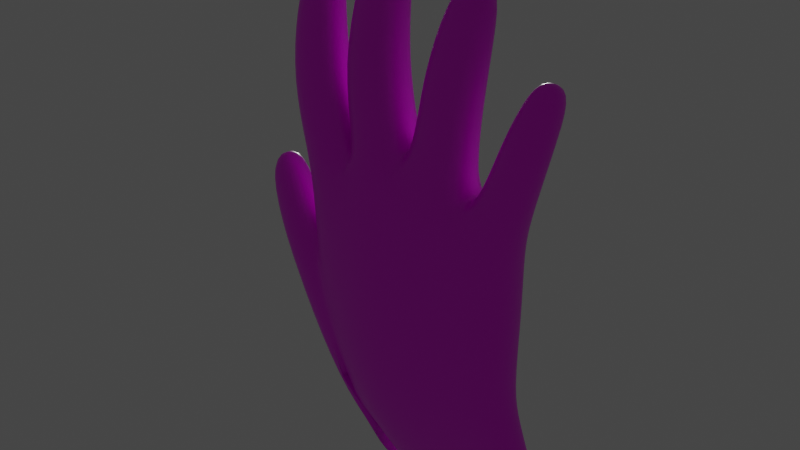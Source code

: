 # Source: hand.blend  (saved by Blender 2.93.21; exported with 4.5.12 LTS)
import bpy
from mathutils import Matrix  # noqa: F401  (used for matrix-valued properties, if any)

bpy.ops.wm.read_factory_settings(use_empty=True)
scene = bpy.context.scene
scene.name = 'Scene'

# ---- collections
col_collection = bpy.data.collections.new('Collection'); scene.collection.children.link(col_collection)

# ---- images (referenced by path relative to the original .blend; pixels are not part of the script)
import os
ASSET_DIR = os.environ.get("B2B_ASSET_DIR", "")  # directory of the original .blend (textures are referenced by path, not embedded)
HERE = os.path.dirname(os.path.abspath(__file__))  # packed textures are extracted next to this script under _unpacked/

def load_image(name, relpath, width, height, colorspace="sRGB"):
    """Load a texture the original file referenced (path relative to the .blend, or extracted next to this script)."""
    p = next((c for c in (os.path.join(HERE, relpath), os.path.join(ASSET_DIR, relpath)) if relpath and os.path.exists(c)), "")
    if p:
        img = bpy.data.images.load(p, check_existing=True)
        img.name = name
    else:  # same state as the original file: an image datablock whose file is absent (Cycles renders it pink)
        img = bpy.data.images.new(name, width, height)
        img.source = "FILE"
        img.filepath = "//" + (relpath or name)
    img.colorspace_settings.name = colorspace
    return img
img_237_536x354_jpg = load_image('237-536x354.jpg', '237-536x354.jpg', 1024, 1024, 'sRGB')

# ---- materials (node trees are filled in below, after node groups)
mat_material = bpy.data.materials.new('Material')
mat_material.alpha_threshold = 0.0
mat_material.use_transparent_shadow = False
mat_material.line_color = (0.0, 0.0, 0.0, 1.0)

# ---- material node trees
mat_material.use_nodes = True; mat_material.node_tree.nodes.clear()
_N = mat_material.node_tree.nodes; _L = mat_material.node_tree.links
n0 = _N.new('ShaderNodeOutputMaterial'); n0.name = 'Material Output'; n0.location = (300, 300)
n1 = _N.new('ShaderNodeBsdfPrincipled'); n1.name = 'Principled BSDF'; n1.location = (10, 300)
n1.distribution = 'GGX'
n1.subsurface_method = 'BURLEY'
n1.inputs[2].default_value = 0.4
n1.inputs[3].default_value = 1.45
n1.inputs[27].default_value = (0.0, 0.0, 0.0, 1.0)
n1.inputs[28].default_value = 1.0
n2 = _N.new('ShaderNodeTexImage'); n2.name = 'Image Texture'; n2.location = (-280, 280)
n2.image = img_237_536x354_jpg
_L.new(n1.outputs[0], n0.inputs[0])
_L.new(n2.outputs[0], n1.inputs[0])
n0.is_active_output = True

# ---- world
world_world = bpy.data.worlds.new('World'); scene.world = world_world
world_world.use_nodes = True; world_world.node_tree.nodes.clear()
_N = world_world.node_tree.nodes; _L = world_world.node_tree.links
n0 = _N.new('ShaderNodeOutputWorld'); n0.name = 'World Output'; n0.location = (300, 300)
n1 = _N.new('ShaderNodeBackground'); n1.name = 'Background'; n1.location = (10, 300)
n1.inputs[0].default_value = (0.05088, 0.05088, 0.05088, 1.0)
_L.new(n1.outputs[0], n0.inputs[0])
n0.is_active_output = True
world_world.color = (0.05088, 0.05088, 0.05088)
world_world.use_sun_shadow = False
world_world.sun_shadow_jitter_overblur = 0.0

# ---- lights
light_sun = bpy.data.lights.new('Sun', 'SUN')
light_sun.transmission_factor = 0.0
light_sun.energy = 1.0
light_sun.shadow_soft_size = 0.125

# ---- meshes
me_cube = bpy.data.meshes.new('Cube')
me_cube.from_pydata([(0.9199, 0.2189, 0.579), (0.8884, 0.2194, -0.6606), (0.9182, -0.2498, 0.5785), (0.8775, -0.2312, -0.6663), (-0.9658, 0.242, 0.7525), (-0.5947, 0.1871, -1.005), (-0.9657, -0.2427, 0.7519), (-0.6257, -0.2264, -1.019), (0.5317, 0.2204, -0.727), (0.1359, 0.2212, -0.7731), (-0.2918, 0.2222, -0.8795), (0.5165, -0.3005, 0.887), (-0.04234, -0.3006, 1.087), (-0.5408, -0.2811, 0.974), (-0.4141, -0.3422, -0.9454), (-0.06727, -0.4029, -0.863), (0.4264, -0.334, -0.7579), (-0.5241, 0.2579, 0.9819), (-0.009867, 0.2467, 1.099), (0.5521, 0.2049, 0.8915), (0.9133, 0.237, 0.1043), (-0.9172, -0.245, 0.1874), (0.913, -0.24, 0.1032), (-0.9157, 0.2431, 0.1883), (-0.4469, 0.2168, 0.324), (0.221, -0.05137, 0.3868), (0.5734, 0.1576, 0.2679), (0.443, -0.3467, 0.2454), (-0.1439, -0.4357, 0.3289), (-0.5604, -0.3511, 0.2792), (-0.6021, 0.194, -0.994), (-0.6337, -0.2339, -1.008), (-0.971, 0.2412, 0.0802), (-0.973, -0.2405, 0.08249), (-0.6941, 0.2222, -1.106), (-0.7029, -0.2334, -1.11), (-1.107, 0.2278, -0.3887), (-1.111, -0.2324, -0.3895), (-0.2507, 0.1355, -1.443), (-0.2715, -0.1522, -1.453), (-0.04651, 0.2036, -1.365), (0.6152, -0.2498, -1.095), (0.9713, -0.1801, -0.9351), (0.9722, 0.1889, -0.9347), (0.6456, 0.2277, -1.081), (0.2809, 0.2406, -1.225), (-0.1055, -0.2594, -1.392), (0.2063, -0.2904, -1.269), (-0.3026, 0.1524, -1.438), (-0.3025, -0.1471, -1.438), (-0.3505, 0.1963, -1.479), (-0.3505, -0.1863, -1.479), (-1.231, -0.1418, 0.5571), (-1.237, 0.1934, 0.5323), (-1.443, -0.1561, 0.2276), (-1.447, 0.1732, 0.2118), (-1.628, 0.1684, 0.6738), (-1.422, 0.2021, 0.8252), (-1.617, -0.06125, 0.7145), (-1.41, -0.03053, 0.8712), (-1.026, 0.2104, 1.014), (-1.025, -0.2249, 1.018), (-0.6578, -0.2258, 1.185), (-0.6584, 0.2159, 1.18), (-0.1317, -0.241, 1.359), (-0.5159, -0.2418, 1.25), (-0.5166, 0.2374, 1.246), (-0.1309, 0.2385, 1.353), (0.4658, -0.2137, 1.218), (0.0888, -0.2115, 1.365), (0.08697, 0.1937, 1.351), (0.4666, 0.1893, 1.208), (0.9745, 0.1399, 0.8629), (0.9738, -0.2233, 0.8733), (0.7141, -0.2337, 1.081), (0.7139, 0.1358, 1.061), (-0.8102, -0.2037, 1.708), (-1.162, -0.2099, 1.574), (-1.165, 0.1964, 1.534), (-0.8094, 0.2078, 1.666), (-1.057, 0.1837, 2.551), (-1.281, 0.162, 2.488), (-1.283, 0.4213, 2.392), (-1.059, 0.4435, 2.458), (-0.2434, -0.2029, 1.9), (-0.6202, -0.2056, 1.818), (-0.6224, 0.2521, 1.777), (-0.2422, 0.2566, 1.856), (-0.4241, 0.2695, 2.795), (-0.6628, 0.2722, 2.803), (-0.6666, 0.5546, 2.696), (-0.4272, 0.5529, 2.69), (0.4862, -0.1707, 1.722), (0.1266, -0.1602, 1.834), (0.122, 0.2182, 1.777), (0.4857, 0.2064, 1.675), (0.4206, 0.223, 2.572), (0.17, 0.2161, 2.565), (0.166, 0.4672, 2.471), (0.417, 0.4738, 2.477), (1.085, 0.1203, 1.26), (1.086, -0.2164, 1.313), (0.8356, 0.1416, 1.419), (0.8396, -0.1955, 1.483), (1.181, 0.2655, 1.912), (1.185, 0.03864, 1.994), (0.9892, 0.2749, 1.944), (0.9934, 0.04781, 2.027), (-0.9359, 0.3063, 2.104), (-0.9366, -0.03495, 2.194), (-1.248, -0.04066, 2.129), (-1.25, 0.2972, 2.036), (-0.3424, 0.3985, 2.338), (-0.3417, 0.02466, 2.439), (-0.6624, 0.03401, 2.437), (-0.6662, 0.4059, 2.335), (0.4637, 0.3373, 2.137), (0.4662, 0.01761, 2.23), (0.1404, 0.01303, 2.246), (0.1352, 0.3333, 2.149), (1.151, -0.1163, 1.684), (0.9157, -0.08923, 1.785), (1.149, 0.1755, 1.6), (0.9107, 0.2019, 1.694), (0.9972, -0.01147, 0.5263), (-1.057, -0.0004125, 0.7127), (0.9688, 0.0004866, -0.6341), (0.5662, -0.02902, 0.9922), (-0.01893, -0.005652, 1.227), (-0.5382, -0.0005443, 1.076), (0.9982, -0.001122, 0.07188), (-1.023, 0.0002677, 0.324), (-0.9873, 0.003566, 0.3243), (-0.7262, -4.657e-06, -1.126), (-1.147, -0.0002952, -0.5057), (1.053, 0.004991, -0.8898), (-1.499, 0.006177, 0.1552), (-1.177, 0.02997, 0.608), (-0.3834, 0.004991, -1.498), (-1.653, 0.05417, 0.7151), (-1.406, 0.09498, 0.8773), (-1.112, -0.006978, 0.9794), (-0.58, -0.004576, 1.225), (-0.04327, -0.0007528, 1.388), (-0.6075, -0.001937, 1.232), (0.55, -0.009498, 1.192), (0.005501, -0.01004, 1.393), (1.036, -0.03826, 0.8268), (0.6567, -0.04999, 1.117), (-1.248, -0.009681, 1.521), (-0.7246, 0.006216, 1.72), (-1.305, 0.2983, 2.455), (-1.047, 0.3283, 2.537), (-0.1503, 0.02991, 1.901), (-0.7133, 0.02136, 1.775), (-0.4083, 0.4239, 2.768), (-0.6869, 0.4239, 2.773), (0.5712, 0.01392, 1.672), (0.03802, 0.03408, 1.831), (0.4386, 0.3591, 2.548), (0.1472, 0.3519, 2.541), (1.147, -0.05301, 1.248), (0.7744, -0.0202, 1.487), (1.204, 0.1609, 1.974), (0.9772, 0.1687, 2.005), (-1.324, 0.1286, 2.075), (-0.8622, 0.1364, 2.16), (-0.7398, 0.2233, 2.391), (-0.2666, 0.209, 2.387), (0.06159, 0.1712, 2.195), (0.5407, 0.1803, 2.188), (0.8551, 0.0637, 1.761), (1.207, 0.02358, 1.622), (-0.6021, 0.194, -0.994), (-0.6337, -0.2339, -1.008), (-0.3026, 0.1524, -1.438), (-0.3025, -0.1471, -1.438), (-0.5947, 0.1871, -1.005), (-0.6257, -0.2264, -1.019), (-0.6021, 0.194, -0.994), (-0.6337, -0.2339, -1.008), (-0.3026, 0.1524, -1.438), (-0.3025, -0.1471, -1.438), (-0.6021, 0.194, -0.994), (-0.6337, -0.2339, -1.008), (-0.3026, 0.1524, -1.438), (-0.3025, -0.1471, -1.438), (-0.6337, -0.2339, -1.008), (-0.3025, -0.1471, -1.438), (-0.6337, -0.2339, -1.008), (-0.3025, -0.1471, -1.438), (-0.6818, 0.1881, -1.064), (-0.6958, -0.2061, -1.07), (-0.3616, -0.1429, -1.499), (-0.356, 0.138, -1.494), (-0.6818, 0.1881, -1.064), (-0.6958, -0.2061, -1.07), (-0.3616, -0.1429, -1.499), (-0.356, 0.138, -1.494), (-0.02158, 0.1926, -1.764), (-0.03984, -0.06047, -1.772), (0.1581, 0.2525, -1.695), (0.7402, -0.1463, -1.457), (1.053, -0.08505, -1.317), (1.054, 0.2396, -1.317), (0.7669, 0.2737, -1.445), (0.4461, 0.2851, -1.572), (0.1062, -0.1547, -1.719), (0.3805, -0.182, -1.61), (-0.1094, 0.246, -1.796), (-0.1094, -0.09045, -1.796), (1.125, 0.0778, -1.277), (-0.1383, 0.0778, -1.812)], [], [(129, 17, 63, 142), (29, 13, 6, 21), (131, 125, 4, 23), (14, 7, 39, 46), (130, 124, 2, 22), (26, 19, 0, 20), (23, 4, 17, 24), (24, 17, 18, 25), (25, 18, 19, 26), (34, 30, 48, 50), (5, 10, 40, 38), (3, 16, 41, 42), (22, 2, 11, 27), (27, 11, 12, 28), (28, 12, 13, 29), (0, 19, 75, 72), (127, 19, 71, 145), (129, 13, 65, 144), (15, 28, 29, 14), (16, 27, 28, 15), (3, 22, 27, 16), (9, 25, 26, 8), (10, 24, 25, 9), (5, 23, 24, 10), (8, 26, 20, 1), (126, 130, 22, 3), (131, 23, 32, 132), (14, 29, 21, 7), (32, 30, 34, 36), (7, 21, 33, 31), (176, 49, 182, 186), (23, 5, 30, 32), (133, 134, 36, 34), (31, 33, 37, 35), (39, 7, 192, 193), (32, 36, 55, 53), (37, 33, 52, 54), (132, 32, 53, 137), (134, 37, 54, 136), (137, 53, 57, 140), (126, 3, 42, 135), (15, 14, 46, 47), (48, 30, 173, 175), (31, 35, 51, 49), (8, 1, 43, 44), (133, 34, 50, 138), (16, 15, 47, 41), (9, 8, 44, 45), (10, 9, 45, 40), (140, 57, 56, 139), (53, 55, 56, 57), (54, 52, 59, 58), (136, 54, 58, 139), (63, 60, 78, 79), (125, 6, 61, 141), (17, 4, 60, 63), (6, 13, 62, 61), (144, 65, 85, 154), (18, 17, 66, 67), (128, 18, 67, 143), (13, 12, 64, 65), (145, 71, 95, 157), (12, 11, 68, 69), (19, 18, 70, 71), (128, 12, 69, 146), (147, 72, 100, 161), (11, 2, 73, 74), (127, 11, 74, 148), (124, 0, 72, 147), (166, 108, 83, 152), (61, 62, 76, 77), (142, 63, 79, 150), (141, 61, 77, 149), (152, 151, 81, 80), (165, 110, 81, 151), (108, 111, 82, 83), (110, 109, 80, 81), (168, 112, 91, 155), (67, 66, 86, 87), (143, 67, 87, 153), (65, 64, 84, 85), (155, 156, 89, 88), (114, 113, 88, 89), (167, 114, 89, 156), (112, 115, 90, 91), (170, 116, 99, 159), (69, 68, 92, 93), (146, 69, 93, 158), (71, 70, 94, 95), (159, 160, 97, 96), (118, 117, 96, 97), (169, 118, 97, 160), (116, 119, 98, 99), (121, 120, 105, 107), (148, 74, 103, 162), (72, 75, 102, 100), (74, 73, 101, 103), (163, 164, 107, 105), (172, 122, 104, 163), (171, 121, 107, 164), (122, 123, 106, 104), (77, 76, 109, 110), (79, 78, 111, 108), (149, 77, 110, 165), (150, 79, 108, 166), (87, 86, 115, 112), (154, 85, 114, 167), (85, 84, 113, 114), (153, 87, 112, 168), (95, 94, 119, 116), (158, 93, 118, 169), (93, 92, 117, 118), (157, 95, 116, 170), (100, 102, 123, 122), (162, 103, 121, 171), (161, 100, 122, 172), (103, 101, 120, 121), (101, 161, 172, 120), (102, 162, 171, 123), (92, 157, 170, 117), (94, 158, 169, 119), (84, 153, 168, 113), (86, 154, 167, 115), (76, 150, 166, 109), (78, 149, 165, 111), (123, 171, 164, 106), (120, 172, 163, 105), (104, 106, 164, 163), (75, 148, 162, 102), (119, 169, 160, 98), (99, 98, 160, 159), (70, 146, 158, 94), (117, 170, 159, 96), (115, 167, 156, 90), (91, 90, 156, 155), (64, 143, 153, 84), (113, 168, 155, 88), (111, 165, 151, 82), (83, 82, 151, 152), (60, 141, 149, 78), (62, 142, 150, 76), (109, 166, 152, 80), (2, 124, 147, 73), (19, 127, 148, 75), (73, 147, 161, 101), (18, 128, 146, 70), (68, 145, 157, 92), (12, 128, 143, 64), (66, 144, 154, 86), (4, 125, 141, 60), (55, 136, 139, 56), (59, 140, 139, 58), (35, 133, 138, 51), (1, 126, 135, 43), (52, 137, 140, 59), (36, 134, 136, 55), (33, 132, 137, 52), (35, 37, 134, 133), (21, 131, 132, 33), (1, 20, 130, 126), (17, 129, 144, 66), (11, 127, 145, 68), (20, 0, 124, 130), (21, 6, 125, 131), (13, 129, 142, 62), (174, 176, 186, 184), (7, 31, 180, 178), (31, 174, 184, 180), (31, 49, 188, 187), (177, 178, 180, 179), (183, 184, 186, 185), (179, 180, 184, 183), (182, 181, 185, 186), (30, 5, 177, 179), (173, 30, 179, 183), (48, 175, 185, 181), (5, 7, 178, 177), (49, 48, 181, 182), (175, 173, 183, 185), (187, 188, 190, 189), (49, 176, 190, 188), (176, 174, 189, 190), (174, 31, 187, 189), (191, 194, 198, 195), (38, 39, 193, 194), (7, 5, 191, 192), (5, 38, 194, 191), (196, 195, 198, 197), (192, 191, 195, 196), (194, 193, 197, 198), (193, 192, 196, 197), (39, 38, 199, 200), (47, 46, 207, 208), (38, 40, 201, 199), (41, 47, 208, 202), (42, 41, 202, 203), (135, 42, 203, 211), (43, 135, 211, 204), (44, 43, 204, 205), (45, 44, 205, 206), (138, 50, 209, 212), (40, 45, 206, 201), (51, 138, 212, 210), (46, 39, 200, 207)])
me_cube.polygons.foreach_set('use_smooth', [True] * 204)
_uv = me_cube.uv_layers.new(name='UVMap')
_uv.uv.foreach_set('vector', [0.367, -0.2607, 0.3967, -0.2222, 0.3472, -0.2306, 0.3503, -0.2629, 0.2746, 0.6554, 0.1611, 0.8708, 0.1163, 0.7086, 0.1921, 0.5861, 0.3144, -0.09277, 0.307, -0.1347, 0.3376, -0.1496, 0.348, -0.0635, 0.4605, 0.379, 0.4284, 0.3311, 0.547, 0.3015, 0.568, 0.3379, 0.7224, 0.7237, 0.7149, 0.8199, 0.6586, 0.8356, 0.6654, 0.723, 0.6112, -0.08645, 0.6253, -0.1984, 0.6694, -0.124, 0.6606, -0.06072, 0.348, -0.0635, 0.3376, -0.1496, 0.3967, -0.2222, 0.4281, -0.09295, 0.4281, -0.09295, 0.3967, -0.2222, 0.5099, -0.2581, 0.5502, -0.1069, 0.5502, -0.1069, 0.5099, -0.2581, 0.6253, -0.1984, 0.6112, -0.08645, 0.3704, 0.1693, 0.4098, 0.189, 0.3106, 0.193, 0.3076, 0.178, 0.4172, 0.1964, 0.4789, 0.1395, 0.5721, 0.1951, 0.5497, 0.2318, 0.703, 0.5571, 0.6128, 0.5076, 0.6769, 0.4551, 0.7377, 0.5078, 0.6654, 0.723, 0.6586, 0.8356, 0.5486, 0.9376, 0.5418, 0.7378, 0.5418, 0.7378, 0.5486, 0.9376, 0.3399, 0.9764, 0.3787, 0.7165, 0.3787, 0.7165, 0.3399, 0.9764, 0.1611, 0.8708, 0.2746, 0.6554, 0.6694, -0.124, 0.6253, -0.1984, 0.6722, -0.2085, 0.6944, -0.1592, 0.6499, -0.2341, 0.6253, -0.1984, 0.6092, -0.259, 0.6428, -0.2585, 0.07566, 0.9306, 0.1611, 0.8708, 0.1483, 0.9804, 0.06598, 0.9746, 0.5188, 0.441, 0.3787, 0.7165, 0.2746, 0.6554, 0.4605, 0.379, 0.6128, 0.5076, 0.5418, 0.7378, 0.3787, 0.7165, 0.5188, 0.441, 0.703, 0.5571, 0.6654, 0.723, 0.5418, 0.7378, 0.6128, 0.5076, 0.5551, 0.08825, 0.5502, -0.1069, 0.6112, -0.08645, 0.6191, 0.06345, 0.4789, 0.1395, 0.4281, -0.09295, 0.5502, -0.1069, 0.5551, 0.08825, 0.4172, 0.1964, 0.348, -0.0635, 0.4281, -0.09295, 0.4789, 0.1395, 0.6191, 0.06345, 0.6112, -0.08645, 0.6606, -0.06072, 0.6696, 0.04284, 0.752, 0.5778, 0.7224, 0.7237, 0.6654, 0.723, 0.703, 0.5571, 0.3144, -0.09277, 0.348, -0.0635, 0.3417, -0.04345, 0.3129, -0.08796, 0.4605, 0.379, 0.2746, 0.6554, 0.1921, 0.5861, 0.4284, 0.3311, 0.3417, -0.04345, 0.4098, 0.189, 0.3704, 0.1693, 0.3339, 0.0284, 0.4284, 0.3311, 0.1921, 0.5861, 0.1965, 0.5552, 0.3507, 0.4015, 0.3097, 0.2348, 0.3095, 0.2374, 0.3117, 0.2314, 0.3123, 0.2292, 0.348, -0.0635, 0.4172, 0.1964, 0.4098, 0.189, 0.3417, -0.04345, 0.3376, 0.1509, 0.3102, 0.05357, 0.3339, 0.0284, 0.3704, 0.1693, 0.3507, 0.4015, 0.1965, 0.5552, 0.22, 0.4843, 0.3206, 0.3733, 0.547, 0.3015, 0.4284, 0.3311, 0.4424, 0.3098, 0.5298, 0.2932, 0.3417, -0.04345, 0.3339, 0.0284, 0.2699, -0.03269, 0.2735, -0.07506, 0.22, 0.4843, 0.1965, 0.5552, 0.1002, 0.5584, 0.1224, 0.5127, 0.3129, -0.08796, 0.3417, -0.04345, 0.2735, -0.07506, 0.2754, -0.09638, 0.206, 0.4454, 0.22, 0.4843, 0.1224, 0.5127, 0.117, 0.4898, 0.2754, -0.09638, 0.2735, -0.07506, 0.2446, -0.08402, 0.2388, -0.09377, 0.752, 0.5778, 0.703, 0.5571, 0.7377, 0.5078, 0.7745, 0.5273, 0.5188, 0.441, 0.4605, 0.379, 0.568, 0.3379, 0.6121, 0.3908, 0.3106, 0.193, 0.4098, 0.189, 0.4072, 0.1905, 0.3115, 0.1941, 0.3507, 0.4015, 0.3206, 0.3733, 0.2908, 0.2504, 0.3095, 0.2374, 0.6191, 0.06345, 0.6696, 0.04284, 0.6901, 0.07757, 0.6509, 0.1092, 0.3376, 0.1509, 0.3704, 0.1693, 0.3076, 0.178, 0.3146, 0.1613, 0.6128, 0.5076, 0.5188, 0.441, 0.6121, 0.3908, 0.6769, 0.4551, 0.5551, 0.08825, 0.6191, 0.06345, 0.6509, 0.1092, 0.6083, 0.1487, 0.4789, 0.1395, 0.5551, 0.08825, 0.6083, 0.1487, 0.5721, 0.1951, 0.2388, -0.09377, 0.2446, -0.08402, 0.2394, -0.06685, 0.2256, -0.06631, 0.2735, -0.07506, 0.2699, -0.03269, 0.2394, -0.06685, 0.2446, -0.08402, 0.1224, 0.5127, 0.1002, 0.5584, 0.06333, 0.5528, 0.06831, 0.5315, 0.117, 0.4898, 0.1224, 0.5127, 0.06831, 0.5315, 0.05473, 0.5223, 0.3472, -0.2306, 0.3143, -0.1787, 0.26, -0.2228, 0.2831, -0.2647, 0.07912, 0.6573, 0.1163, 0.7086, 0.0539, 0.7419, 0.03218, 0.6909, 0.3967, -0.2222, 0.3376, -0.1496, 0.3143, -0.1787, 0.3472, -0.2306, 0.1163, 0.7086, 0.1611, 0.8708, 0.066, 0.8561, 0.0539, 0.7419, 0.06598, 0.9746, 0.1483, 0.9804, 0.08286, 1.148, 0.01277, 1.126, 0.5099, -0.2581, 0.3967, -0.2222, 0.4054, -0.2761, 0.4712, -0.3013, 0.5138, -0.3091, 0.5099, -0.2581, 0.4712, -0.3013, 0.5013, -0.3247, 0.1611, 0.8708, 0.3399, 0.9764, 0.2627, 1.057, 0.1483, 0.9804, 0.6428, -0.2585, 0.6092, -0.259, 0.6266, -0.3299, 0.6527, -0.3204, 0.3399, 0.9764, 0.5486, 0.9376, 0.5097, 1.035, 0.4039, 1.073, 0.6253, -0.1984, 0.5099, -0.2581, 0.5502, -0.2988, 0.6092, -0.259, 0.3379, 1.086, 0.3399, 0.9764, 0.4039, 1.073, 0.3627, 1.11, 0.7149, -0.1426, 0.6944, -0.1592, 0.7377, -0.2008, 0.7546, -0.1831, 0.5486, 0.9376, 0.6586, 0.8356, 0.6816, 0.9045, 0.6296, 0.9736, 0.5796, 1.014, 0.5486, 0.9376, 0.6296, 0.9736, 0.6121, 1.019, 0.6981, -0.1103, 0.6694, -0.124, 0.6944, -0.1592, 0.7149, -0.1426, 0.2442, -0.3112, 0.2345, -0.2925, 0.2001, -0.3035, 0.1949, -0.3181, 0.0539, 0.7419, 0.066, 0.8561, -0.07172, 0.8556, -0.07113, 0.7787, 0.3503, -0.2629, 0.3472, -0.2306, 0.2831, -0.2647, 0.2952, -0.2899, 0.03218, 0.6909, 0.0539, 0.7419, -0.07113, 0.7787, -0.08304, 0.7321, -0.2653, 0.8737, -0.2685, 0.8172, -0.2419, 0.8271, -0.243, 0.8592, -0.2002, 0.7694, -0.1823, 0.8045, -0.2419, 0.8271, -0.2685, 0.8172, 0.2345, -0.2925, 0.2134, -0.2623, 0.1941, -0.289, 0.2001, -0.3035, -0.1823, 0.8045, -0.1758, 0.8628, -0.243, 0.8592, -0.2419, 0.8271, 0.4417, -0.4504, 0.4168, -0.442, 0.3959, -0.4745, 0.4036, -0.4939, 0.4712, -0.3013, 0.4054, -0.2761, 0.3879, -0.3592, 0.4409, -0.3769, 0.5013, -0.3247, 0.4712, -0.3013, 0.4409, -0.3769, 0.4737, -0.3888, 0.1483, 0.9804, 0.2627, 1.057, 0.1743, 1.2, 0.08286, 1.148, 0.0467, 1.494, -0.04587, 1.466, -0.01131, 1.435, 0.04164, 1.443, 0.01218, 1.327, 0.1001, 1.351, 0.04164, 1.443, -0.01131, 1.435, -0.05537, 1.326, 0.01218, 1.327, -0.01131, 1.435, -0.04587, 1.466, 0.4168, -0.442, 0.3753, -0.4361, 0.3785, -0.4747, 0.3959, -0.4745, 0.6621, -0.3878, 0.6411, -0.3912, 0.6418, -0.4267, 0.6556, -0.4348, 0.4039, 1.073, 0.5097, 1.035, 0.5025, 1.152, 0.4357, 1.181, 0.3627, 1.11, 0.4039, 1.073, 0.4357, 1.181, 0.3961, 1.2, 0.6092, -0.259, 0.5502, -0.2988, 0.5812, -0.3593, 0.6266, -0.3299, 0.5169, 1.329, 0.463, 1.341, 0.4698, 1.315, 0.5021, 1.311, 0.4514, 1.262, 0.5069, 1.252, 0.5021, 1.311, 0.4698, 1.315, 0.4188, 1.278, 0.4514, 1.262, 0.4698, 1.315, 0.463, 1.341, 0.6411, -0.3912, 0.6036, -0.4063, 0.625, -0.4332, 0.6418, -0.4267, 0.7422, 1.085, 0.7692, 1.051, 0.7912, 1.095, 0.7744, 1.112, 0.6121, 1.019, 0.6296, 0.9736, 0.7011, 1.041, 0.6781, 1.072, 0.6944, -0.1592, 0.6722, -0.2085, 0.7229, -0.2392, 0.7377, -0.2008, 0.6296, 0.9736, 0.6816, 0.9045, 0.7303, 0.9907, 0.7011, 1.041, 0.8123, 1.105, 0.778, 1.132, 0.7744, 1.112, 0.7912, 1.095, 0.7845, -0.22, 0.7704, -0.232, 0.788, -0.2576, 0.8014, -0.2575, 0.726, 1.113, 0.7422, 1.085, 0.7744, 1.112, 0.778, 1.132, 0.7704, -0.232, 0.7559, -0.2591, 0.7797, -0.2692, 0.788, -0.2576, -0.07113, 0.7787, -0.07172, 0.8556, -0.1758, 0.8628, -0.1823, 0.8045, 0.2831, -0.2647, 0.26, -0.2228, 0.2134, -0.2623, 0.2345, -0.2925, -0.08304, 0.7321, -0.07113, 0.7787, -0.1823, 0.8045, -0.2002, 0.7694, 0.2952, -0.2899, 0.2831, -0.2647, 0.2345, -0.2925, 0.2442, -0.3112, 0.4409, -0.3769, 0.3879, -0.3592, 0.3753, -0.4361, 0.4168, -0.442, 0.01277, 1.126, 0.08286, 1.148, 0.01218, 1.327, -0.05537, 1.326, 0.08286, 1.148, 0.1743, 1.2, 0.1001, 1.351, 0.01218, 1.327, 0.4737, -0.3888, 0.4409, -0.3769, 0.4168, -0.442, 0.4417, -0.4504, 0.6266, -0.3299, 0.5812, -0.3593, 0.6036, -0.4063, 0.6411, -0.3912, 0.3961, 1.2, 0.4357, 1.181, 0.4514, 1.262, 0.4188, 1.278, 0.4357, 1.181, 0.5025, 1.152, 0.5069, 1.252, 0.4514, 1.262, 0.6527, -0.3204, 0.6266, -0.3299, 0.6411, -0.3912, 0.6621, -0.3878, 0.7377, -0.2008, 0.7229, -0.2392, 0.7559, -0.2591, 0.7704, -0.232, 0.6781, 1.072, 0.7011, 1.041, 0.7422, 1.085, 0.726, 1.113, 0.7546, -0.1831, 0.7377, -0.2008, 0.7704, -0.232, 0.7845, -0.22, 0.7011, 1.041, 0.7303, 0.9907, 0.7692, 1.051, 0.7422, 1.085, 0.7303, 0.9907, 0.759, 0.9671, 0.7978, 1.035, 0.7692, 1.051, 0.7229, -0.2392, 0.7131, -0.2631, 0.7495, -0.2799, 0.7559, -0.2591, 0.5025, 1.152, 0.5448, 1.151, 0.5408, 1.259, 0.5069, 1.252, 0.5812, -0.3593, 0.5563, -0.3747, 0.5833, -0.4175, 0.6036, -0.4063, 0.1743, 1.2, 0.232, 1.245, 0.1494, 1.391, 0.1001, 1.351, 0.3879, -0.3592, 0.355, -0.3506, 0.3501, -0.4355, 0.3753, -0.4361, -0.07172, 0.8556, -0.07775, 0.9053, -0.1823, 0.901, -0.1758, 0.8628, 0.26, -0.2228, 0.2438, -0.2016, 0.198, -0.2487, 0.2134, -0.2623, 0.7559, -0.2591, 0.7495, -0.2799, 0.7872, -0.2817, 0.7797, -0.2692, 0.7692, 1.051, 0.7978, 1.035, 0.8123, 1.105, 0.7912, 1.095, 0.788, -0.2576, 0.7797, -0.2692, 0.7872, -0.2817, 0.8014, -0.2575, 0.6722, -0.2085, 0.6678, -0.2383, 0.7131, -0.2631, 0.7229, -0.2392, 0.6036, -0.4063, 0.5833, -0.4175, 0.6213, -0.4523, 0.625, -0.4332, 0.6418, -0.4267, 0.625, -0.4332, 0.6213, -0.4523, 0.6556, -0.4348, 0.5502, -0.2988, 0.5277, -0.3235, 0.5563, -0.3747, 0.5812, -0.3593, 0.5069, 1.252, 0.5408, 1.259, 0.5169, 1.329, 0.5021, 1.311, 0.3753, -0.4361, 0.3501, -0.4355, 0.3643, -0.4873, 0.3785, -0.4747, 0.3959, -0.4745, 0.3785, -0.4747, 0.3643, -0.4873, 0.4036, -0.4939, 0.2627, 1.057, 0.3128, 1.116, 0.232, 1.245, 0.1743, 1.2, 0.1001, 1.351, 0.1494, 1.391, 0.0467, 1.494, 0.04164, 1.443, 0.2134, -0.2623, 0.198, -0.2487, 0.1771, -0.2892, 0.1941, -0.289, 0.2001, -0.3035, 0.1941, -0.289, 0.1771, -0.2892, 0.1949, -0.3181, 0.3143, -0.1787, 0.2928, -0.16, 0.2438, -0.2016, 0.26, -0.2228, 0.066, 0.8561, 0.04264, 0.9163, -0.07775, 0.9053, -0.07172, 0.8556, -0.1758, 0.8628, -0.1823, 0.901, -0.2653, 0.8737, -0.243, 0.8592, 0.6586, 0.8356, 0.7149, 0.8199, 0.7212, 0.8832, 0.6816, 0.9045, 0.6253, -0.1984, 0.6499, -0.2341, 0.6678, -0.2383, 0.6722, -0.2085, 0.6816, 0.9045, 0.7212, 0.8832, 0.759, 0.9671, 0.7303, 0.9907, 0.5099, -0.2581, 0.5138, -0.3091, 0.5277, -0.3235, 0.5502, -0.2988, 0.5097, 1.035, 0.5615, 1.051, 0.5448, 1.151, 0.5025, 1.152, 0.3399, 0.9764, 0.3379, 1.086, 0.3128, 1.116, 0.2627, 1.057, 0.4054, -0.2761, 0.3684, -0.2797, 0.355, -0.3506, 0.3879, -0.3592, 0.3376, -0.1496, 0.307, -0.1347, 0.2928, -0.16, 0.3143, -0.1787, 0.2699, -0.03269, 0.2572, -0.0172, 0.2256, -0.06631, 0.2394, -0.06685, 0.06333, 0.5528, 0.05051, 0.5594, 0.05473, 0.5223, 0.06831, 0.5315, 0.3206, 0.3733, 0.2696, 0.3532, 0.2542, 0.2577, 0.2908, 0.2504, 0.6696, 0.04284, 0.6998, 0.0325, 0.7123, 0.06317, 0.6901, 0.07757, 0.1002, 0.5584, 0.08876, 0.5798, 0.05051, 0.5594, 0.06333, 0.5528, 0.3339, 0.0284, 0.3102, 0.05357, 0.2572, -0.0172, 0.2699, -0.03269, 0.1965, 0.5552, 0.1333, 0.591, 0.08876, 0.5798, 0.1002, 0.5584, 0.3206, 0.3733, 0.22, 0.4843, 0.206, 0.4454, 0.2696, 0.3532, 0.1921, 0.5861, 0.1316, 0.5969, 0.1333, 0.591, 0.1965, 0.5552, 0.6696, 0.04284, 0.6606, -0.06072, 0.6927, -0.05625, 0.6998, 0.0325, 0.3967, -0.2222, 0.367, -0.2607, 0.3684, -0.2797, 0.4054, -0.2761, 0.5486, 0.9376, 0.5796, 1.014, 0.5615, 1.051, 0.5097, 1.035, 0.6606, -0.06072, 0.6694, -0.124, 0.6981, -0.1103, 0.6927, -0.05625, 0.1921, 0.5861, 0.1163, 0.7086, 0.07912, 0.6573, 0.1316, 0.5969, 0.1611, 0.8708, 0.07566, 0.9306, 0.04264, 0.9163, 0.066, 0.8561, 0.3769, 0.3809, 0.3097, 0.2348, 0.3123, 0.2292, 0.3886, 0.3713, 0.4284, 0.3311, 0.3507, 0.4015, 0.402, 0.3574, 0.4165, 0.3423, 0.3507, 0.4015, 0.3769, 0.3809, 0.3886, 0.3713, 0.402, 0.3574, 0.3507, 0.4015, 0.3095, 0.2374, 0.3095, 0.2374, 0.3093, 0.2371, 0.4158, 0.1965, 0.4165, 0.3423, 0.402, 0.3574, 0.4073, 0.1902, 0.399, 0.1929, 0.3886, 0.3713, 0.3123, 0.2292, 0.3135, 0.1979, 0.4073, 0.1902, 0.402, 0.3574, 0.3886, 0.3713, 0.399, 0.1929, 0.3117, 0.2314, 0.3119, 0.2304, 0.3135, 0.1979, 0.3123, 0.2292, 0.4098, 0.189, 0.4172, 0.1964, 0.4158, 0.1965, 0.4073, 0.1902, 0.4072, 0.1905, 0.4098, 0.189, 0.4073, 0.1902, 0.399, 0.1929, 0.3106, 0.193, 0.3115, 0.1941, 0.3135, 0.1979, 0.3119, 0.2304, 0.4172, 0.1964, 0.4284, 0.3311, 0.4165, 0.3423, 0.4158, 0.1965, 0.3095, 0.2374, 0.3106, 0.193, 0.3119, 0.2304, 0.3117, 0.2314, 0.3115, 0.1941, 0.4072, 0.1905, 0.399, 0.1929, 0.3135, 0.1979, 0.3093, 0.2371, 0.3095, 0.2374, 0.3093, 0.2374, 0.3094, 0.2373, 0.3095, 0.2374, 0.3097, 0.2348, 0.3093, 0.2374, 0.3095, 0.2374, 0.3097, 0.2348, 0.3769, 0.3809, 0.3094, 0.2373, 0.3093, 0.2374, 0.3769, 0.3809, 0.3507, 0.4015, 0.3093, 0.2371, 0.3094, 0.2373, 0.4455, 0.2308, 0.5286, 0.2424, 0.5286, 0.244, 0.4462, 0.2333, 0.5497, 0.2318, 0.547, 0.3015, 0.5298, 0.2932, 0.5286, 0.2424, 0.4284, 0.3311, 0.4172, 0.1964, 0.4455, 0.2308, 0.4424, 0.3098, 0.4172, 0.1964, 0.5497, 0.2318, 0.5286, 0.2424, 0.4455, 0.2308, 0.4443, 0.3068, 0.4462, 0.2333, 0.5286, 0.244, 0.5281, 0.2924, 0.4424, 0.3098, 0.4455, 0.2308, 0.4462, 0.2333, 0.4443, 0.3068, 0.5286, 0.2424, 0.5298, 0.2932, 0.5281, 0.2924, 0.5286, 0.244, 0.5298, 0.2932, 0.4424, 0.3098, 0.4443, 0.3068, 0.5281, 0.2924, 0.547, 0.3015, 0.5497, 0.2318, 0.6208, 0.2398, 0.6196, 0.2762, 0.6121, 0.3908, 0.568, 0.3379, 0.6375, 0.3033, 0.6738, 0.3436, 0.5497, 0.2318, 0.5721, 0.1951, 0.6314, 0.2145, 0.6208, 0.2398, 0.6769, 0.4551, 0.6121, 0.3908, 0.6738, 0.3436, 0.7285, 0.3951, 0.7377, 0.5078, 0.6769, 0.4551, 0.7285, 0.3951, 0.78, 0.4407, 0.7745, 0.5273, 0.7377, 0.5078, 0.78, 0.4407, 0.8123, 0.4572, 0.6901, 0.07757, 0.7123, 0.06317, 0.7292, 0.1095, 0.7122, 0.1235, 0.6509, 0.1092, 0.6901, 0.07757, 0.7122, 0.1235, 0.6836, 0.1501, 0.6083, 0.1487, 0.6509, 0.1092, 0.6836, 0.1501, 0.6531, 0.1809, 0.3146, 0.1613, 0.3076, 0.178, 0.266, 0.1418, 0.284, 0.1265, 0.5721, 0.1951, 0.6083, 0.1487, 0.6531, 0.1809, 0.6314, 0.2145, 0.2908, 0.2504, 0.2542, 0.2577, 0.2282, 0.1846, 0.2604, 0.1783, 0.568, 0.3379, 0.547, 0.3015, 0.6196, 0.2762, 0.6375, 0.3033])
me_cube.materials.append(mat_material)
me_cube.use_remesh_preserve_volume = False
me_cube.use_remesh_preserve_attributes = False
me_cube.use_mirror_vertex_groups = False
me_cube.update()

# ---- objects
ob_cube = bpy.data.objects.new('Cube', me_cube)
ob_sun = bpy.data.objects.new('Sun', light_sun)

# ---- transforms, parenting, visibility, modifiers, constraints
ob_cube.location = (0.0, 0.0, 0.0)
ob_cube.lock_rotations_4d = False
ob_cube.empty_display_type = 'ARROWS'
ob_cube.lineart.crease_threshold = 0.0
_m = ob_cube.modifiers.new('Subdivision', 'SUBSURF')
ob_sun.location = (2.681, 5.799, 3.583)
ob_sun.rotation_euler = (10.91, -0.1704, 0.6393)
ob_sun.scale = (0.567, 0.567, 0.567)

# ---- collection membership
col_collection.objects.link(ob_cube)
col_collection.objects.link(ob_sun)

# ---- scene / render settings (as saved in the file)
scene.frame_start = 1; scene.frame_end = 250; scene.frame_set(83)
scene.render.engine = 'BLENDER_EEVEE_NEXT'
scene.cycles.use_denoising = False
scene.cycles.samples = 128
scene.cycles.sampling_pattern = 'TABULATED_SOBOL'
scene.cycles.use_adaptive_sampling = False
scene.cycles.use_light_tree = False
scene.view_settings.view_transform = 'Filmic'
bpy.context.view_layer.update()

# ---- added for rendering (the .blend has no active camera): camera
cam_auto = bpy.data.cameras.new('AutoCamera')
cam_auto.lens = 50.0
cam_auto.sensor_width = 36.0
cam_auto.clip_end = 1000.0
ob_auto_camera = bpy.data.objects.new('AutoCamera', cam_auto)
scene.collection.objects.link(ob_auto_camera)
ob_auto_camera.location = (4.88319, -6.06782, 4.5804)
ob_auto_camera.rotation_euler = (1.09748, -7.21219e-08, 0.694738)
scene.camera = ob_auto_camera
bpy.context.view_layer.update()
